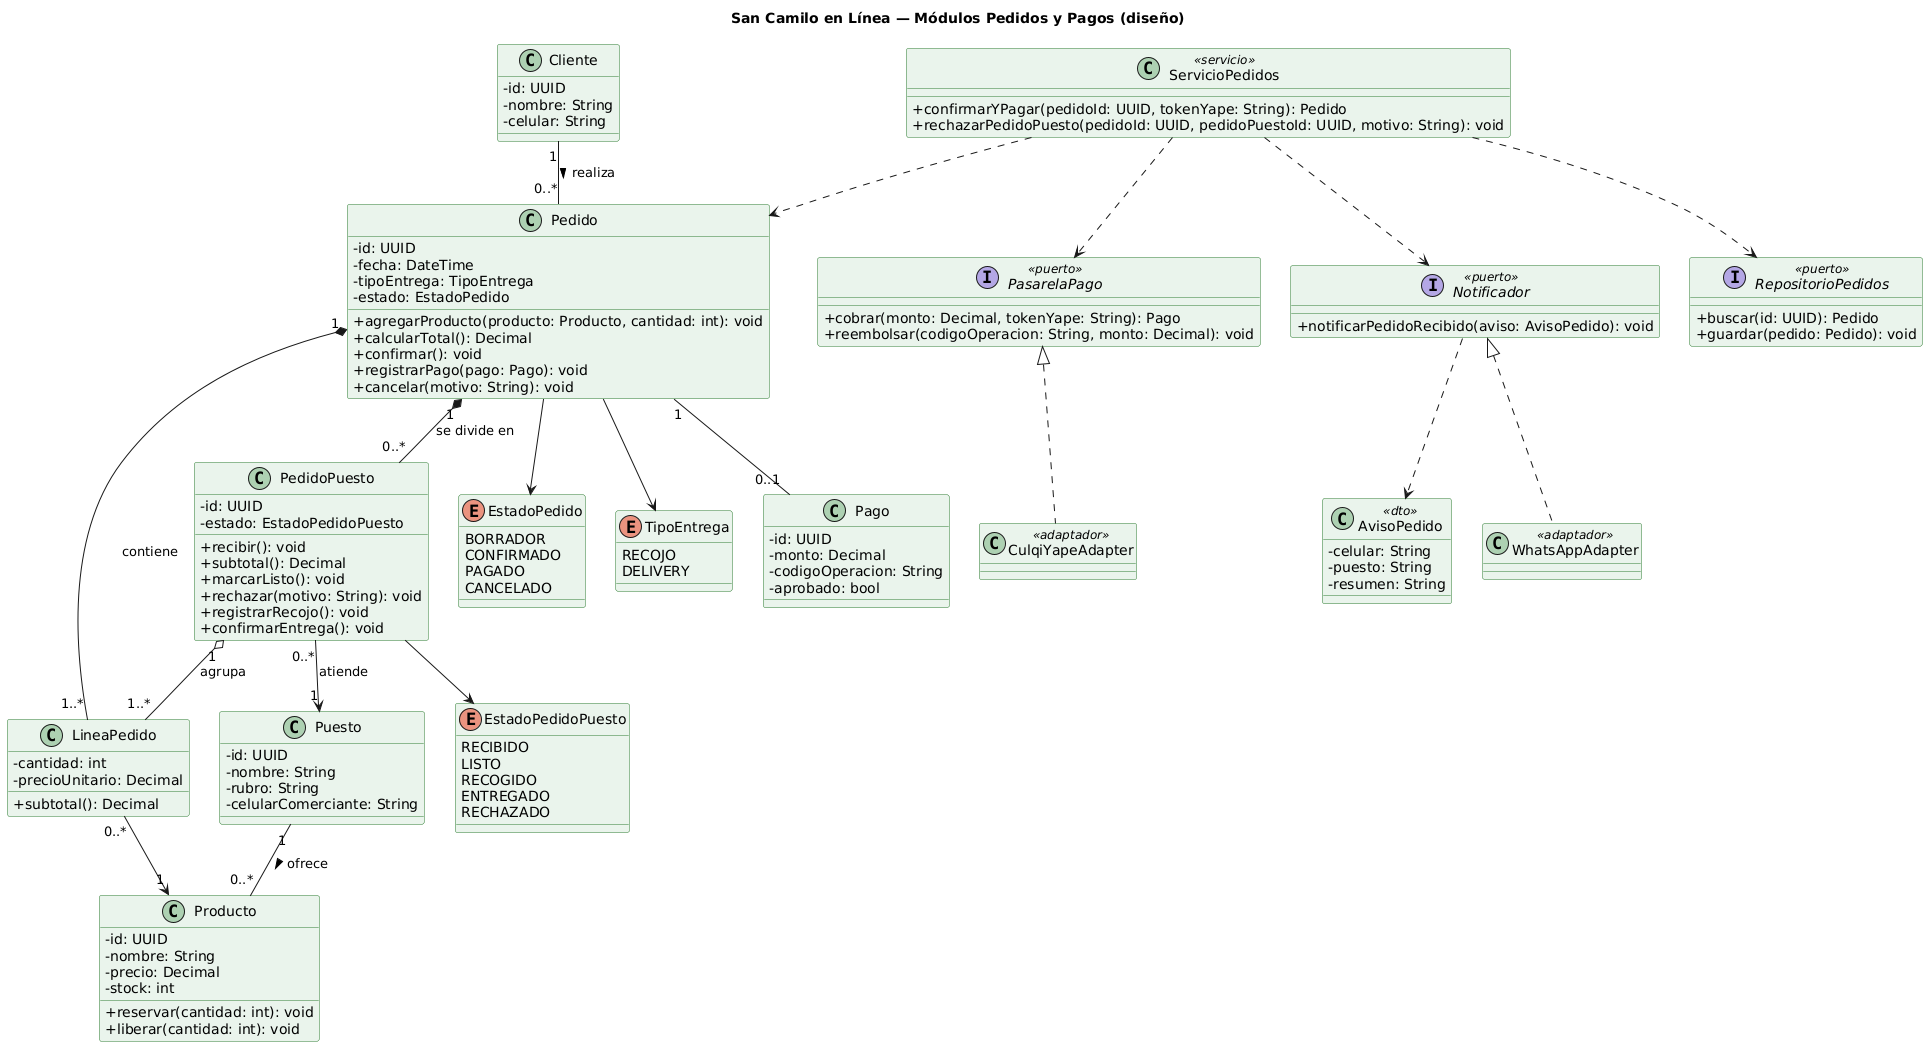

The diagram above was rendered by PlantUML. Its source (embedded in the PNG):
@startuml clases-pedidos
skinparam classAttributeIconSize 0
skinparam shadowing false
skinparam defaultFontName Arial
skinparam classBackgroundColor #EAF4EC
skinparam classBorderColor #2E7D32
skinparam nodesep 30
skinparam ranksep 45
title San Camilo en Línea — Módulos Pedidos y Pagos (diseño)

class Cliente {
  - id: UUID
  - nombre: String
  - celular: String
}
class Puesto {
  - id: UUID
  - nombre: String
  - rubro: String
  - celularComerciante: String
}
class Producto {
  - id: UUID
  - nombre: String
  - precio: Decimal
  - stock: int
  + reservar(cantidad: int): void
  + liberar(cantidad: int): void
}
class Pedido {
  - id: UUID
  - fecha: DateTime
  - tipoEntrega: TipoEntrega
  - estado: EstadoPedido
  + agregarProducto(producto: Producto, cantidad: int): void
  + calcularTotal(): Decimal
  + confirmar(): void
  + registrarPago(pago: Pago): void
  + cancelar(motivo: String): void
}
class LineaPedido {
  - cantidad: int
  - precioUnitario: Decimal
  + subtotal(): Decimal
}
class PedidoPuesto {
  - id: UUID
  - estado: EstadoPedidoPuesto
  + recibir(): void
  + subtotal(): Decimal
  + marcarListo(): void
  + rechazar(motivo: String): void
  + registrarRecojo(): void
  + confirmarEntrega(): void
}
enum EstadoPedido {
  BORRADOR
  CONFIRMADO
  PAGADO
  CANCELADO
}
enum EstadoPedidoPuesto {
  RECIBIDO
  LISTO
  RECOGIDO
  ENTREGADO
  RECHAZADO
}
enum TipoEntrega {
  RECOJO
  DELIVERY
}
class Pago {
  - id: UUID
  - monto: Decimal
  - codigoOperacion: String
  - aprobado: bool
}
class AvisoPedido <<dto>> {
  - celular: String
  - puesto: String
  - resumen: String
}
interface PasarelaPago <<puerto>> {
  + cobrar(monto: Decimal, tokenYape: String): Pago
  + reembolsar(codigoOperacion: String, monto: Decimal): void
}
class CulqiYapeAdapter <<adaptador>>
interface Notificador <<puerto>> {
  + notificarPedidoRecibido(aviso: AvisoPedido): void
}
class WhatsAppAdapter <<adaptador>>
interface RepositorioPedidos <<puerto>> {
  + buscar(id: UUID): Pedido
  + guardar(pedido: Pedido): void
}
class ServicioPedidos <<servicio>> {
  + confirmarYPagar(pedidoId: UUID, tokenYape: String): Pedido
  + rechazarPedidoPuesto(pedidoId: UUID, pedidoPuestoId: UUID, motivo: String): void
}

Cliente "1" -- "0..*" Pedido : realiza >
Pedido "1" *-- "1..*" LineaPedido : contiene
Pedido "1" *-- "0..*" PedidoPuesto : se divide en
PedidoPuesto "1" o-- "1..*" LineaPedido : agrupa
PedidoPuesto "0..*" --> "1" Puesto : atiende
LineaPedido "0..*" --> "1" Producto
Puesto "1" -- "0..*" Producto : ofrece >
Pedido "1" -- "0..1" Pago
Pedido --> EstadoPedido
Pedido --> TipoEntrega
PedidoPuesto --> EstadoPedidoPuesto
PasarelaPago <|.. CulqiYapeAdapter
Notificador <|.. WhatsAppAdapter
Notificador ..> AvisoPedido
ServicioPedidos ..> Pedido
ServicioPedidos ..> RepositorioPedidos
ServicioPedidos ..> PasarelaPago
ServicioPedidos ..> Notificador
@enduml